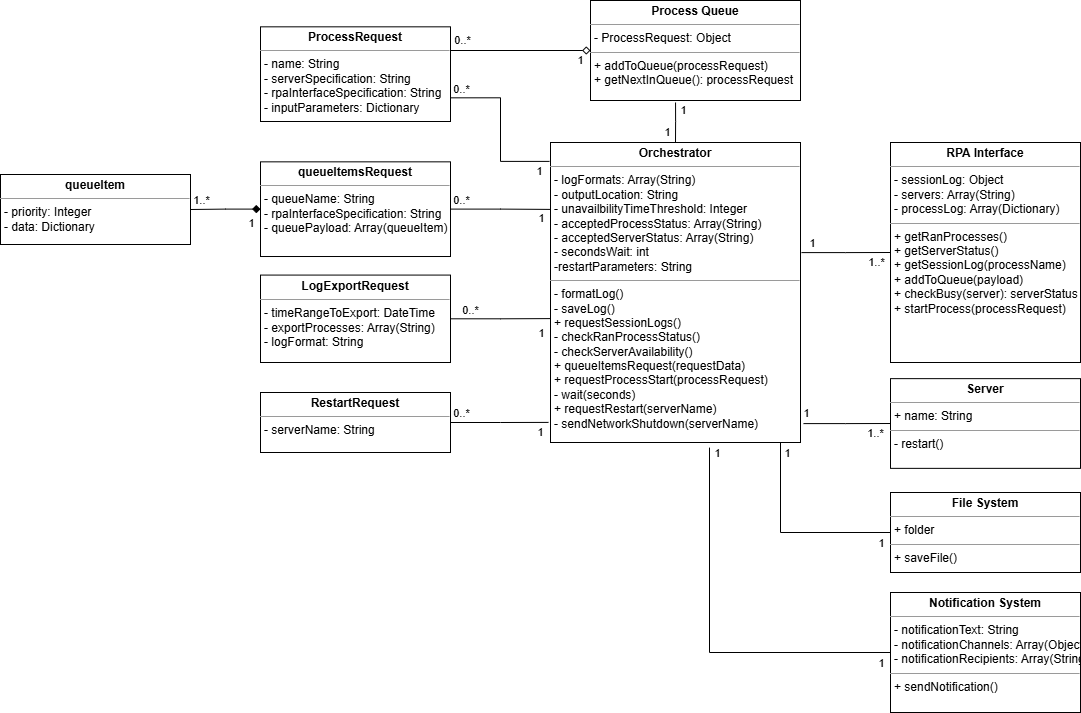

The diagram above was exported from draw.io. Its source (the exported page's mxGraphModel, read from the mxfile embedded in the PNG):
<mxGraphModel dx="1882" dy="772" grid="1" gridSize="10" guides="1" tooltips="1" connect="1" arrows="1" fold="1" page="1" pageScale="1" pageWidth="850" pageHeight="1100" background="none" math="0" shadow="0">
  <root>
    <mxCell id="0" />
    <mxCell id="1" parent="0" />
    <mxCell id="0Jw_0pqef54ksfQyoP_c-3" value="" style="edgeStyle=orthogonalEdgeStyle;rounded=0;orthogonalLoop=1;jettySize=auto;html=1;endArrow=diamond;endFill=0;startArrow=none;startFill=0;entryX=0;entryY=0.5;entryDx=0;entryDy=0;endSize=6;startSize=12;exitX=1;exitY=0.25;exitDx=0;exitDy=0;" parent="1" source="5d2195bd80daf111-18" target="0Jw_0pqef54ksfQyoP_c-13" edge="1">
      <mxGeometry relative="1" as="geometry" />
    </mxCell>
    <mxCell id="WLs7GbNyF3fnMFnim6RR-1" value="0..*" style="edgeLabel;html=1;align=center;verticalAlign=middle;resizable=0;points=[];" parent="0Jw_0pqef54ksfQyoP_c-3" vertex="1" connectable="0">
      <mxGeometry x="-0.5103" y="2" relative="1" as="geometry">
        <mxPoint x="-23" y="-8" as="offset" />
      </mxGeometry>
    </mxCell>
    <mxCell id="WLs7GbNyF3fnMFnim6RR-2" value="1" style="edgeLabel;html=1;align=center;verticalAlign=middle;resizable=0;points=[];" parent="0Jw_0pqef54ksfQyoP_c-3" vertex="1" connectable="0">
      <mxGeometry x="0.1611" y="-1" relative="1" as="geometry">
        <mxPoint x="49" y="9" as="offset" />
      </mxGeometry>
    </mxCell>
    <mxCell id="0Jw_0pqef54ksfQyoP_c-5" style="edgeStyle=orthogonalEdgeStyle;rounded=0;orthogonalLoop=1;jettySize=auto;html=1;endArrow=none;endFill=0;exitX=1;exitY=0.75;exitDx=0;exitDy=0;entryX=-0.004;entryY=0.063;entryDx=0;entryDy=0;entryPerimeter=0;" parent="1" source="5d2195bd80daf111-18" target="0Jw_0pqef54ksfQyoP_c-1" edge="1">
      <mxGeometry relative="1" as="geometry">
        <mxPoint x="330" y="130" as="sourcePoint" />
        <mxPoint x="330" y="100" as="targetPoint" />
      </mxGeometry>
    </mxCell>
    <mxCell id="WLs7GbNyF3fnMFnim6RR-5" value="0..*" style="edgeLabel;html=1;align=center;verticalAlign=middle;resizable=0;points=[];" parent="0Jw_0pqef54ksfQyoP_c-5" vertex="1" connectable="0">
      <mxGeometry x="-0.25" y="-4" relative="1" as="geometry">
        <mxPoint x="-36" y="-20" as="offset" />
      </mxGeometry>
    </mxCell>
    <mxCell id="WLs7GbNyF3fnMFnim6RR-6" value="1" style="edgeLabel;html=1;align=center;verticalAlign=middle;resizable=0;points=[];" parent="0Jw_0pqef54ksfQyoP_c-5" vertex="1" connectable="0">
      <mxGeometry x="0.55" relative="1" as="geometry">
        <mxPoint x="26" y="10" as="offset" />
      </mxGeometry>
    </mxCell>
    <mxCell id="5d2195bd80daf111-18" value="&lt;p style=&quot;margin:0px;margin-top:4px;text-align:center;&quot;&gt;&lt;b style=&quot;&quot;&gt;ProcessRequest&lt;/b&gt;&lt;/p&gt;&lt;hr size=&quot;1&quot;&gt;&lt;p style=&quot;margin:0px;margin-left:4px;&quot;&gt;- name: String&lt;br&gt;- serverSpecification: String&lt;/p&gt;&lt;p style=&quot;margin:0px;margin-left:4px;&quot;&gt;- rpaInterfaceSpecification: String&lt;/p&gt;&lt;p style=&quot;margin:0px;margin-left:4px;&quot;&gt;- inputParameters: Dictionary&lt;/p&gt;" style="verticalAlign=top;align=left;overflow=fill;fontSize=12;fontFamily=Helvetica;html=1;rounded=0;shadow=0;comic=0;labelBackgroundColor=none;strokeWidth=1" parent="1" vertex="1">
      <mxGeometry x="90" y="204.32999999999998" width="190" height="94.67" as="geometry" />
    </mxCell>
    <mxCell id="0Jw_0pqef54ksfQyoP_c-11" style="edgeStyle=orthogonalEdgeStyle;rounded=0;orthogonalLoop=1;jettySize=auto;html=1;entryX=0;entryY=0.5;entryDx=0;entryDy=0;endArrow=none;endFill=0;exitX=1.004;exitY=0.367;exitDx=0;exitDy=0;exitPerimeter=0;" parent="1" source="0Jw_0pqef54ksfQyoP_c-1" target="0Jw_0pqef54ksfQyoP_c-9" edge="1">
      <mxGeometry relative="1" as="geometry" />
    </mxCell>
    <mxCell id="WLs7GbNyF3fnMFnim6RR-7" value="1" style="edgeLabel;html=1;align=center;verticalAlign=middle;resizable=0;points=[];" parent="0Jw_0pqef54ksfQyoP_c-11" vertex="1" connectable="0">
      <mxGeometry x="-0.1015" y="-2" relative="1" as="geometry">
        <mxPoint x="-30" y="-12" as="offset" />
      </mxGeometry>
    </mxCell>
    <mxCell id="WLs7GbNyF3fnMFnim6RR-8" value="1..*" style="edgeLabel;html=1;align=center;verticalAlign=middle;resizable=0;points=[];" parent="0Jw_0pqef54ksfQyoP_c-11" vertex="1" connectable="0">
      <mxGeometry x="0.5341" y="-1" relative="1" as="geometry">
        <mxPoint x="7" y="8" as="offset" />
      </mxGeometry>
    </mxCell>
    <mxCell id="0Jw_0pqef54ksfQyoP_c-1" value="&lt;p style=&quot;margin:0px;margin-top:4px;text-align:center;&quot;&gt;&lt;b&gt;Orchestrator&lt;/b&gt;&lt;/p&gt;&lt;hr size=&quot;1&quot;&gt;&lt;p style=&quot;margin: 0px 0px 0px 4px;&quot;&gt;&lt;span style=&quot;background-color: initial;&quot;&gt;- logFormats: Array(String)&lt;/span&gt;&lt;/p&gt;&lt;p style=&quot;margin: 0px 0px 0px 4px;&quot;&gt;&lt;span style=&quot;background-color: initial;&quot;&gt;- outputLocation: String&lt;/span&gt;&lt;/p&gt;&lt;p style=&quot;margin: 0px 0px 0px 4px;&quot;&gt;- unavailbilityTimeThreshold: Integer&lt;/p&gt;&lt;p style=&quot;margin: 0px 0px 0px 4px;&quot;&gt;- acceptedProcessStatus: Array(String)&lt;/p&gt;&lt;p style=&quot;margin: 0px 0px 0px 4px;&quot;&gt;- acceptedServerStatus: Array(String)&lt;/p&gt;&lt;p style=&quot;margin:0px;margin-left:4px;&quot;&gt;- secondsWait: int&lt;/p&gt;&lt;p style=&quot;margin:0px;margin-left:4px;&quot;&gt;-restartParameters: String&lt;br&gt;&lt;/p&gt;&lt;hr size=&quot;1&quot;&gt;&lt;p style=&quot;margin: 0px 0px 0px 4px;&quot;&gt;- formatLog()&lt;/p&gt;&lt;p style=&quot;margin: 0px 0px 0px 4px;&quot;&gt;- saveLog()&lt;/p&gt;&lt;p style=&quot;margin: 0px 0px 0px 4px;&quot;&gt;+ requestSessionLogs()&lt;/p&gt;&lt;p style=&quot;margin: 0px 0px 0px 4px;&quot;&gt;- checkRanProcessStatus()&lt;/p&gt;&lt;p style=&quot;margin: 0px 0px 0px 4px;&quot;&gt;- checkServerAvailability()&lt;/p&gt;&lt;p style=&quot;margin:0px;margin-left:4px;&quot;&gt;+ queueItemsRequest(requestData)&lt;span style=&quot;background-color: initial;&quot;&gt;&lt;br&gt;&lt;/span&gt;&lt;/p&gt;&lt;p style=&quot;margin:0px;margin-left:4px;&quot;&gt;&lt;span style=&quot;background-color: initial;&quot;&gt;+ requestProcessStart(processRequest)&lt;/span&gt;&lt;br&gt;&lt;/p&gt;&lt;p style=&quot;margin:0px;margin-left:4px;&quot;&gt;- wait(seconds)&lt;/p&gt;&lt;p style=&quot;margin: 0px 0px 0px 4px;&quot;&gt;+ requestRestart(serverName)&lt;/p&gt;&lt;p style=&quot;margin: 0px 0px 0px 4px;&quot;&gt;- sendNetworkShutdown(serverName)&lt;/p&gt;" style="verticalAlign=top;align=left;overflow=fill;fontSize=12;fontFamily=Helvetica;html=1;rounded=0;shadow=0;comic=0;labelBackgroundColor=none;strokeWidth=1" parent="1" vertex="1">
      <mxGeometry x="380" y="320" width="250" height="300" as="geometry" />
    </mxCell>
    <mxCell id="0Jw_0pqef54ksfQyoP_c-4" style="edgeStyle=orthogonalEdgeStyle;rounded=0;orthogonalLoop=1;jettySize=auto;html=1;startArrow=none;startFill=0;endArrow=none;endFill=0;exitX=0.405;exitY=1.02;exitDx=0;exitDy=0;exitPerimeter=0;" parent="1" source="0Jw_0pqef54ksfQyoP_c-13" target="0Jw_0pqef54ksfQyoP_c-1" edge="1">
      <mxGeometry relative="1" as="geometry">
        <mxPoint x="660" y="260" as="sourcePoint" />
      </mxGeometry>
    </mxCell>
    <mxCell id="0Jw_0pqef54ksfQyoP_c-21" value="1" style="edgeLabel;html=1;align=center;verticalAlign=middle;resizable=0;points=[];" parent="0Jw_0pqef54ksfQyoP_c-4" vertex="1" connectable="0">
      <mxGeometry x="-0.9553" relative="1" as="geometry">
        <mxPoint x="7" y="7" as="offset" />
      </mxGeometry>
    </mxCell>
    <mxCell id="0Jw_0pqef54ksfQyoP_c-22" value="1" style="edgeLabel;html=1;align=center;verticalAlign=middle;resizable=0;points=[];" parent="0Jw_0pqef54ksfQyoP_c-4" vertex="1" connectable="0">
      <mxGeometry x="0.9367" y="-1" relative="1" as="geometry">
        <mxPoint x="-8" y="-9" as="offset" />
      </mxGeometry>
    </mxCell>
    <mxCell id="0Jw_0pqef54ksfQyoP_c-9" value="&lt;p style=&quot;margin:0px;margin-top:4px;text-align:center;&quot;&gt;&lt;b&gt;RPA Interface&lt;/b&gt;&lt;/p&gt;&lt;hr size=&quot;1&quot;&gt;&lt;p style=&quot;margin:0px;margin-left:4px;&quot;&gt;- sessionLog: Object&lt;/p&gt;&lt;p style=&quot;margin: 0px 0px 0px 4px;&quot;&gt;- servers: Array(String)&lt;/p&gt;&lt;p style=&quot;margin: 0px 0px 0px 4px;&quot;&gt;- processLog: Array(Dictionary)&lt;/p&gt;&lt;hr size=&quot;1&quot;&gt;&lt;p style=&quot;margin: 0px 0px 0px 4px;&quot;&gt;+ getRanProcesses()&lt;/p&gt;&lt;p style=&quot;margin: 0px 0px 0px 4px;&quot;&gt;+ getServerStatus()&lt;br&gt;&lt;/p&gt;&lt;p style=&quot;margin: 0px 0px 0px 4px;&quot;&gt;+ getSessionLog(processName)&lt;/p&gt;&lt;p style=&quot;margin:0px;margin-left:4px;&quot;&gt;+ addToQueue(payload)&lt;br&gt;&lt;/p&gt;&lt;p style=&quot;margin:0px;margin-left:4px;&quot;&gt;+ checkBusy(server): serverStatus&lt;br&gt;+ startProcess(processRequest)&lt;/p&gt;&lt;p style=&quot;margin:0px;margin-left:4px;&quot;&gt;&lt;br&gt;&lt;/p&gt;" style="verticalAlign=top;align=left;overflow=fill;fontSize=12;fontFamily=Helvetica;html=1;rounded=0;shadow=0;comic=0;labelBackgroundColor=none;strokeWidth=1" parent="1" vertex="1">
      <mxGeometry x="720" y="320" width="190" height="220" as="geometry" />
    </mxCell>
    <mxCell id="0Jw_0pqef54ksfQyoP_c-13" value="&lt;p style=&quot;margin:0px;margin-top:4px;text-align:center;&quot;&gt;&lt;b&gt;Process Queue&lt;/b&gt;&lt;/p&gt;&lt;hr size=&quot;1&quot;&gt;&lt;p style=&quot;margin:0px;margin-left:4px;&quot;&gt;- ProcessRequest: Object&lt;br&gt;&lt;/p&gt;&lt;hr size=&quot;1&quot;&gt;&lt;p style=&quot;margin:0px;margin-left:4px;&quot;&gt;+ addToQueue(processRequest)&lt;br&gt;+ getNextInQueue(): processRequest&lt;/p&gt;" style="verticalAlign=top;align=left;overflow=fill;fontSize=12;fontFamily=Helvetica;html=1;rounded=0;shadow=0;comic=0;labelBackgroundColor=none;strokeWidth=1" parent="1" vertex="1">
      <mxGeometry x="420" y="178" width="210" height="100" as="geometry" />
    </mxCell>
    <mxCell id="SS-AKuUX755WTo_eNvc2-1" style="edgeStyle=orthogonalEdgeStyle;rounded=0;orthogonalLoop=1;jettySize=auto;html=1;endArrow=none;endFill=0;entryX=0;entryY=0.223;entryDx=0;entryDy=0;entryPerimeter=0;" parent="1" source="SS-AKuUX755WTo_eNvc2-7" target="0Jw_0pqef54ksfQyoP_c-1" edge="1">
      <mxGeometry relative="1" as="geometry">
        <mxPoint x="370" y="360" as="targetPoint" />
      </mxGeometry>
    </mxCell>
    <mxCell id="SS-AKuUX755WTo_eNvc2-2" value="0..*" style="edgeLabel;html=1;align=center;verticalAlign=middle;resizable=0;points=[];" parent="SS-AKuUX755WTo_eNvc2-1" vertex="1" connectable="0">
      <mxGeometry x="-0.25" y="-4" relative="1" as="geometry">
        <mxPoint x="-28" y="-13" as="offset" />
      </mxGeometry>
    </mxCell>
    <mxCell id="SS-AKuUX755WTo_eNvc2-3" value="1" style="edgeLabel;html=1;align=center;verticalAlign=middle;resizable=0;points=[];" parent="SS-AKuUX755WTo_eNvc2-1" vertex="1" connectable="0">
      <mxGeometry x="0.55" relative="1" as="geometry">
        <mxPoint x="13" y="9" as="offset" />
      </mxGeometry>
    </mxCell>
    <mxCell id="SS-AKuUX755WTo_eNvc2-4" style="edgeStyle=orthogonalEdgeStyle;rounded=0;orthogonalLoop=1;jettySize=auto;html=1;entryX=1;entryY=0.5;entryDx=0;entryDy=0;endArrow=none;endFill=0;startArrow=diamond;startFill=1;" parent="1" source="SS-AKuUX755WTo_eNvc2-7" target="SS-AKuUX755WTo_eNvc2-12" edge="1">
      <mxGeometry relative="1" as="geometry" />
    </mxCell>
    <mxCell id="SS-AKuUX755WTo_eNvc2-5" value="1" style="edgeLabel;html=1;align=center;verticalAlign=middle;resizable=0;points=[];" parent="SS-AKuUX755WTo_eNvc2-4" vertex="1" connectable="0">
      <mxGeometry x="-0.2581" y="-2" relative="1" as="geometry">
        <mxPoint x="16" y="16" as="offset" />
      </mxGeometry>
    </mxCell>
    <mxCell id="SS-AKuUX755WTo_eNvc2-6" value="1..*" style="edgeLabel;html=1;align=center;verticalAlign=middle;resizable=0;points=[];" parent="SS-AKuUX755WTo_eNvc2-4" vertex="1" connectable="0">
      <mxGeometry x="0.4194" y="1" relative="1" as="geometry">
        <mxPoint x="-10" y="-11" as="offset" />
      </mxGeometry>
    </mxCell>
    <mxCell id="SS-AKuUX755WTo_eNvc2-7" value="&lt;p style=&quot;margin:0px;margin-top:4px;text-align:center;&quot;&gt;&lt;b&gt;queueItemsRequest&lt;/b&gt;&lt;/p&gt;&lt;hr size=&quot;1&quot;&gt;&lt;p style=&quot;margin:0px;margin-left:4px;&quot;&gt;- queueName: String&lt;br&gt;&lt;/p&gt;&lt;p style=&quot;margin:0px;margin-left:4px;&quot;&gt;- rpaInterfaceSpecification: String&lt;/p&gt;&lt;p style=&quot;margin:0px;margin-left:4px;&quot;&gt;- queuePayload: Array(queueItem)&lt;/p&gt;" style="verticalAlign=top;align=left;overflow=fill;fontSize=12;fontFamily=Helvetica;html=1;rounded=0;shadow=0;comic=0;labelBackgroundColor=none;strokeWidth=1" parent="1" vertex="1">
      <mxGeometry x="90" y="339.34" width="190" height="94.67" as="geometry" />
    </mxCell>
    <mxCell id="SS-AKuUX755WTo_eNvc2-12" value="&lt;p style=&quot;margin:0px;margin-top:4px;text-align:center;&quot;&gt;&lt;b&gt;queueItem&lt;/b&gt;&lt;/p&gt;&lt;hr size=&quot;1&quot;&gt;&lt;p style=&quot;margin:0px;margin-left:4px;&quot;&gt;- priority: Integer&lt;/p&gt;&lt;p style=&quot;margin:0px;margin-left:4px;&quot;&gt;- data: Dictionary&lt;/p&gt;" style="verticalAlign=top;align=left;overflow=fill;fontSize=12;fontFamily=Helvetica;html=1;rounded=0;shadow=0;comic=0;labelBackgroundColor=none;strokeWidth=1" parent="1" vertex="1">
      <mxGeometry x="-170" y="351.9999999999999" width="190" height="70" as="geometry" />
    </mxCell>
    <mxCell id="SS-AKuUX755WTo_eNvc2-18" style="edgeStyle=orthogonalEdgeStyle;rounded=0;orthogonalLoop=1;jettySize=auto;html=1;entryX=0.92;entryY=1;entryDx=0;entryDy=0;endArrow=none;endFill=0;entryPerimeter=0;" parent="1" source="SS-AKuUX755WTo_eNvc2-21" target="0Jw_0pqef54ksfQyoP_c-1" edge="1">
      <mxGeometry relative="1" as="geometry">
        <mxPoint x="300" y="711.6600000000001" as="targetPoint" />
      </mxGeometry>
    </mxCell>
    <mxCell id="SS-AKuUX755WTo_eNvc2-19" value="1" style="edgeLabel;html=1;align=center;verticalAlign=middle;resizable=0;points=[];" parent="SS-AKuUX755WTo_eNvc2-18" vertex="1" connectable="0">
      <mxGeometry x="0.1899" y="4" relative="1" as="geometry">
        <mxPoint x="10" y="-71" as="offset" />
      </mxGeometry>
    </mxCell>
    <mxCell id="SS-AKuUX755WTo_eNvc2-20" value="1" style="edgeLabel;html=1;align=center;verticalAlign=middle;resizable=0;points=[];" parent="SS-AKuUX755WTo_eNvc2-18" vertex="1" connectable="0">
      <mxGeometry x="-0.2677" relative="1" as="geometry">
        <mxPoint x="63" y="10" as="offset" />
      </mxGeometry>
    </mxCell>
    <mxCell id="SS-AKuUX755WTo_eNvc2-21" value="&lt;p style=&quot;margin:0px;margin-top:4px;text-align:center;&quot;&gt;&lt;b&gt;File System&lt;/b&gt;&lt;/p&gt;&lt;hr size=&quot;1&quot;&gt;&lt;p style=&quot;margin:0px;margin-left:4px;&quot;&gt;+ folder&lt;/p&gt;&lt;hr size=&quot;1&quot;&gt;&lt;p style=&quot;margin:0px;margin-left:4px;&quot;&gt;+ saveFile()&lt;/p&gt;" style="verticalAlign=top;align=left;overflow=fill;fontSize=12;fontFamily=Helvetica;html=1;rounded=0;shadow=0;comic=0;labelBackgroundColor=none;strokeWidth=1" parent="1" vertex="1">
      <mxGeometry x="720" y="670" width="190" height="80" as="geometry" />
    </mxCell>
    <mxCell id="SS-AKuUX755WTo_eNvc2-22" style="edgeStyle=orthogonalEdgeStyle;rounded=0;orthogonalLoop=1;jettySize=auto;html=1;entryX=0;entryY=0.587;entryDx=0;entryDy=0;endArrow=none;endFill=0;entryPerimeter=0;" parent="1" source="SS-AKuUX755WTo_eNvc2-25" target="0Jw_0pqef54ksfQyoP_c-1" edge="1">
      <mxGeometry relative="1" as="geometry">
        <mxPoint x="175" y="650.8299999999999" as="targetPoint" />
      </mxGeometry>
    </mxCell>
    <mxCell id="SS-AKuUX755WTo_eNvc2-23" value="1" style="edgeLabel;html=1;align=center;verticalAlign=middle;resizable=0;points=[];" parent="SS-AKuUX755WTo_eNvc2-22" vertex="1" connectable="0">
      <mxGeometry x="-0.0512" y="1" relative="1" as="geometry">
        <mxPoint x="42" y="15" as="offset" />
      </mxGeometry>
    </mxCell>
    <mxCell id="SS-AKuUX755WTo_eNvc2-24" value="0..*" style="edgeLabel;html=1;align=center;verticalAlign=middle;resizable=0;points=[];" parent="SS-AKuUX755WTo_eNvc2-22" vertex="1" connectable="0">
      <mxGeometry x="-0.5755" y="-1" relative="1" as="geometry">
        <mxPoint x="-2" y="-10" as="offset" />
      </mxGeometry>
    </mxCell>
    <mxCell id="SS-AKuUX755WTo_eNvc2-25" value="&lt;p style=&quot;margin:0px;margin-top:4px;text-align:center;&quot;&gt;&lt;b style=&quot;&quot;&gt;LogExportRequest&lt;/b&gt;&lt;/p&gt;&lt;hr size=&quot;1&quot;&gt;&lt;p style=&quot;margin:0px;margin-left:4px;&quot;&gt;- timeRangeToExport: DateTime&lt;/p&gt;&lt;p style=&quot;margin:0px;margin-left:4px;&quot;&gt;- exportProcesses: Array(String)&lt;/p&gt;&lt;p style=&quot;margin:0px;margin-left:4px;&quot;&gt;- logFormat: String&lt;/p&gt;" style="verticalAlign=top;align=left;overflow=fill;fontSize=12;fontFamily=Helvetica;html=1;rounded=0;shadow=0;comic=0;labelBackgroundColor=none;strokeWidth=1" parent="1" vertex="1">
      <mxGeometry x="90" y="452.58000000000004" width="190" height="87.42" as="geometry" />
    </mxCell>
    <mxCell id="SS-AKuUX755WTo_eNvc2-30" style="edgeStyle=orthogonalEdgeStyle;rounded=0;orthogonalLoop=1;jettySize=auto;html=1;entryX=0.636;entryY=1.017;entryDx=0;entryDy=0;endArrow=none;endFill=0;entryPerimeter=0;exitX=0;exitY=0.5;exitDx=0;exitDy=0;" parent="1" source="SS-AKuUX755WTo_eNvc2-33" target="0Jw_0pqef54ksfQyoP_c-1" edge="1">
      <mxGeometry relative="1" as="geometry">
        <mxPoint x="705" y="728.3399999999999" as="targetPoint" />
      </mxGeometry>
    </mxCell>
    <mxCell id="SS-AKuUX755WTo_eNvc2-31" value="1" style="edgeLabel;html=1;align=center;verticalAlign=middle;resizable=0;points=[];" parent="SS-AKuUX755WTo_eNvc2-30" vertex="1" connectable="0">
      <mxGeometry x="0.1899" y="4" relative="1" as="geometry">
        <mxPoint x="11" y="-151" as="offset" />
      </mxGeometry>
    </mxCell>
    <mxCell id="SS-AKuUX755WTo_eNvc2-32" value="1" style="edgeLabel;html=1;align=center;verticalAlign=middle;resizable=0;points=[];" parent="SS-AKuUX755WTo_eNvc2-30" vertex="1" connectable="0">
      <mxGeometry x="-0.2677" relative="1" as="geometry">
        <mxPoint x="131" y="10" as="offset" />
      </mxGeometry>
    </mxCell>
    <mxCell id="SS-AKuUX755WTo_eNvc2-33" value="&lt;p style=&quot;margin:0px;margin-top:4px;text-align:center;&quot;&gt;&lt;b&gt;Notification System&lt;/b&gt;&lt;/p&gt;&lt;hr size=&quot;1&quot;&gt;&lt;p style=&quot;margin:0px;margin-left:4px;&quot;&gt;- notificationText: String&lt;/p&gt;&lt;p style=&quot;margin:0px;margin-left:4px;&quot;&gt;- notificationChannels: Array(Object)&lt;/p&gt;&lt;p style=&quot;margin:0px;margin-left:4px;&quot;&gt;- notificationRecipients: Array(String)&lt;/p&gt;&lt;hr size=&quot;1&quot;&gt;&lt;p style=&quot;margin:0px;margin-left:4px;&quot;&gt;+ sendNotification()&lt;/p&gt;" style="verticalAlign=top;align=left;overflow=fill;fontSize=12;fontFamily=Helvetica;html=1;rounded=0;shadow=0;comic=0;labelBackgroundColor=none;strokeWidth=1" parent="1" vertex="1">
      <mxGeometry x="720" y="770" width="190" height="120" as="geometry" />
    </mxCell>
    <mxCell id="SS-AKuUX755WTo_eNvc2-37" style="edgeStyle=orthogonalEdgeStyle;rounded=0;orthogonalLoop=1;jettySize=auto;html=1;entryX=0;entryY=0.5;entryDx=0;entryDy=0;endArrow=none;endFill=0;exitX=1.012;exitY=0.937;exitDx=0;exitDy=0;exitPerimeter=0;" parent="1" source="0Jw_0pqef54ksfQyoP_c-1" target="SS-AKuUX755WTo_eNvc2-41" edge="1">
      <mxGeometry relative="1" as="geometry">
        <mxPoint x="640" y="600" as="sourcePoint" />
      </mxGeometry>
    </mxCell>
    <mxCell id="SS-AKuUX755WTo_eNvc2-38" value="1" style="edgeLabel;html=1;align=center;verticalAlign=middle;resizable=0;points=[];" parent="SS-AKuUX755WTo_eNvc2-37" vertex="1" connectable="0">
      <mxGeometry x="-0.1015" y="-2" relative="1" as="geometry">
        <mxPoint x="-37" y="-13" as="offset" />
      </mxGeometry>
    </mxCell>
    <mxCell id="SS-AKuUX755WTo_eNvc2-39" value="1..*" style="edgeLabel;html=1;align=center;verticalAlign=middle;resizable=0;points=[];" parent="SS-AKuUX755WTo_eNvc2-37" vertex="1" connectable="0">
      <mxGeometry x="0.5341" y="-1" relative="1" as="geometry">
        <mxPoint x="5" y="9" as="offset" />
      </mxGeometry>
    </mxCell>
    <mxCell id="SS-AKuUX755WTo_eNvc2-41" value="&lt;p style=&quot;margin:0px;margin-top:4px;text-align:center;&quot;&gt;&lt;b&gt;Server&lt;/b&gt;&lt;/p&gt;&lt;hr size=&quot;1&quot;&gt;&lt;p style=&quot;margin:0px;margin-left:4px;&quot;&gt;+ name: String&lt;/p&gt;&lt;hr size=&quot;1&quot;&gt;&lt;p style=&quot;margin:0px;margin-left:4px;&quot;&gt;- restart()&lt;/p&gt;" style="verticalAlign=top;align=left;overflow=fill;fontSize=12;fontFamily=Helvetica;html=1;rounded=0;shadow=0;comic=0;labelBackgroundColor=none;strokeWidth=1" parent="1" vertex="1">
      <mxGeometry x="720" y="556.14" width="190" height="89.72" as="geometry" />
    </mxCell>
    <mxCell id="SS-AKuUX755WTo_eNvc2-42" style="edgeStyle=orthogonalEdgeStyle;rounded=0;orthogonalLoop=1;jettySize=auto;html=1;entryX=-0.008;entryY=0.933;entryDx=0;entryDy=0;endArrow=none;endFill=0;entryPerimeter=0;" parent="1" source="SS-AKuUX755WTo_eNvc2-45" target="0Jw_0pqef54ksfQyoP_c-1" edge="1">
      <mxGeometry relative="1" as="geometry">
        <mxPoint x="320" y="888.3299999999999" as="targetPoint" />
      </mxGeometry>
    </mxCell>
    <mxCell id="SS-AKuUX755WTo_eNvc2-43" value="0..*" style="edgeLabel;html=1;align=center;verticalAlign=middle;resizable=0;points=[];" parent="SS-AKuUX755WTo_eNvc2-42" vertex="1" connectable="0">
      <mxGeometry x="-0.36" relative="1" as="geometry">
        <mxPoint x="-21" y="-10" as="offset" />
      </mxGeometry>
    </mxCell>
    <mxCell id="SS-AKuUX755WTo_eNvc2-44" value="1" style="edgeLabel;html=1;align=center;verticalAlign=middle;resizable=0;points=[];" parent="SS-AKuUX755WTo_eNvc2-42" vertex="1" connectable="0">
      <mxGeometry x="0.28" y="-1" relative="1" as="geometry">
        <mxPoint x="27" y="9" as="offset" />
      </mxGeometry>
    </mxCell>
    <mxCell id="SS-AKuUX755WTo_eNvc2-45" value="&lt;p style=&quot;margin:0px;margin-top:4px;text-align:center;&quot;&gt;&lt;b style=&quot;&quot;&gt;RestartRequest&lt;/b&gt;&lt;/p&gt;&lt;hr size=&quot;1&quot;&gt;&lt;p style=&quot;margin:0px;margin-left:4px;&quot;&gt;- serverName: String&lt;/p&gt;&lt;p style=&quot;margin:0px;margin-left:4px;&quot;&gt;&lt;br&gt;&lt;/p&gt;" style="verticalAlign=top;align=left;overflow=fill;fontSize=12;fontFamily=Helvetica;html=1;rounded=0;shadow=0;comic=0;labelBackgroundColor=none;strokeWidth=1" parent="1" vertex="1">
      <mxGeometry x="90" y="569.9999999999999" width="190" height="60" as="geometry" />
    </mxCell>
  </root>
</mxGraphModel>